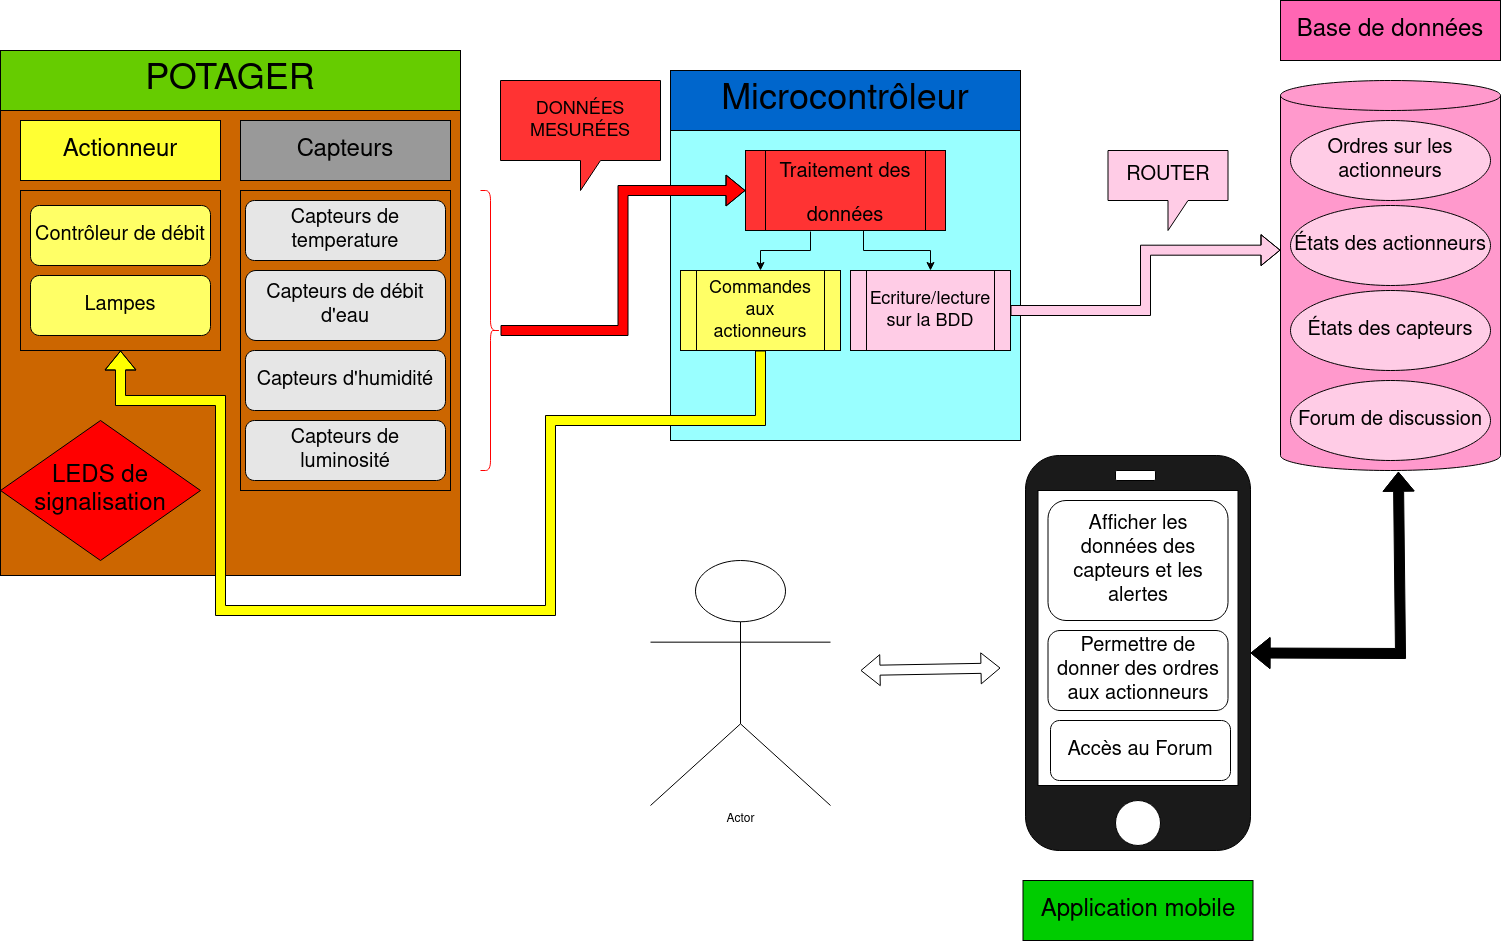

The diagram above was exported from draw.io. Its source (the exported page's mxGraphModel, read from the mxfile embedded in the PNG):
<mxGraphModel dx="1270" dy="613" grid="1" gridSize="10" guides="1" tooltips="1" connect="1" arrows="1" fold="1" page="1" pageScale="1" pageWidth="850" pageHeight="1100" math="0" shadow="0">
  <root>
    <mxCell id="0" />
    <mxCell id="1" parent="0" />
    <mxCell id="L-jifTy_Q-1h4r9_fcCJ-17" value="&lt;font style=&quot;font-size: 18px&quot;&gt;DONNÉES MESURÉES &lt;/font&gt;" style="shape=callout;whiteSpace=wrap;html=1;perimeter=calloutPerimeter;fillColor=#FF3333;" parent="1" vertex="1">
      <mxGeometry x="560" y="110" width="160" height="110" as="geometry" />
    </mxCell>
    <mxCell id="L-jifTy_Q-1h4r9_fcCJ-33" value="" style="shape=cylinder3;whiteSpace=wrap;html=1;boundedLbl=1;backgroundOutline=1;size=15;fillColor=#FF99CC;" parent="1" vertex="1">
      <mxGeometry x="1340" y="110" width="220" height="390" as="geometry" />
    </mxCell>
    <mxCell id="L-jifTy_Q-1h4r9_fcCJ-34" value="&lt;font style=&quot;font-size: 24px&quot;&gt;Base de données&lt;/font&gt;" style="rounded=0;whiteSpace=wrap;html=1;fillColor=#FF66B3;" parent="1" vertex="1">
      <mxGeometry x="1340" y="30" width="220" height="60" as="geometry" />
    </mxCell>
    <mxCell id="L-jifTy_Q-1h4r9_fcCJ-36" value="&lt;font style=&quot;font-size: 20px&quot;&gt;Ordres sur les actionneurs&lt;/font&gt;" style="ellipse;whiteSpace=wrap;html=1;fillColor=#FFCCE6;" parent="1" vertex="1">
      <mxGeometry x="1350" y="150" width="200" height="80" as="geometry" />
    </mxCell>
    <mxCell id="L-jifTy_Q-1h4r9_fcCJ-37" value="&lt;font style=&quot;font-size: 20px&quot;&gt;États des actionneurs&lt;/font&gt;" style="ellipse;whiteSpace=wrap;html=1;fillColor=#FFCCE6;" parent="1" vertex="1">
      <mxGeometry x="1350" y="235" width="200" height="80" as="geometry" />
    </mxCell>
    <mxCell id="L-jifTy_Q-1h4r9_fcCJ-38" value="&lt;font style=&quot;font-size: 20px&quot;&gt;États des capteurs&lt;/font&gt;" style="ellipse;whiteSpace=wrap;html=1;fillColor=#FFCCE6;" parent="1" vertex="1">
      <mxGeometry x="1350" y="320" width="200" height="80" as="geometry" />
    </mxCell>
    <mxCell id="L-jifTy_Q-1h4r9_fcCJ-48" value="" style="rounded=1;whiteSpace=wrap;html=1;fillColor=#1A1A1A;rotation=90;" parent="1" vertex="1">
      <mxGeometry x="1000" y="570" width="395" height="225" as="geometry" />
    </mxCell>
    <mxCell id="L-jifTy_Q-1h4r9_fcCJ-49" value="" style="ellipse;whiteSpace=wrap;html=1;aspect=fixed;fillColor=#FFFFFF;" parent="1" vertex="1">
      <mxGeometry x="1175" y="830" width="45" height="45" as="geometry" />
    </mxCell>
    <mxCell id="L-jifTy_Q-1h4r9_fcCJ-52" value="" style="rounded=0;whiteSpace=wrap;html=1;fillColor=#FFFFFF;" parent="1" vertex="1">
      <mxGeometry x="1097.5" y="520" width="200" height="295" as="geometry" />
    </mxCell>
    <mxCell id="L-jifTy_Q-1h4r9_fcCJ-53" value="&lt;font style=&quot;font-size: 24px&quot;&gt;Application mobile&lt;/font&gt;" style="rounded=0;whiteSpace=wrap;html=1;fillColor=#00CC00;" parent="1" vertex="1">
      <mxGeometry x="1082.5" y="910" width="230" height="60" as="geometry" />
    </mxCell>
    <mxCell id="L-jifTy_Q-1h4r9_fcCJ-55" value="&lt;font style=&quot;font-size: 20px&quot;&gt;Afficher les données des capteurs et les alertes&lt;/font&gt;" style="rounded=1;whiteSpace=wrap;html=1;fillColor=#FFFFFF;" parent="1" vertex="1">
      <mxGeometry x="1107.5" y="530" width="180" height="120" as="geometry" />
    </mxCell>
    <mxCell id="L-jifTy_Q-1h4r9_fcCJ-56" value="&lt;font style=&quot;font-size: 20px&quot;&gt;Permettre de donner des ordres aux actionneurs&lt;/font&gt;" style="rounded=1;whiteSpace=wrap;html=1;fillColor=#FFFFFF;" parent="1" vertex="1">
      <mxGeometry x="1107.5" y="660" width="180" height="80" as="geometry" />
    </mxCell>
    <mxCell id="L-jifTy_Q-1h4r9_fcCJ-57" value="" style="rounded=1;whiteSpace=wrap;html=1;fillColor=#FFFFFF;" parent="1" vertex="1">
      <mxGeometry x="1175" y="500" width="40" height="10" as="geometry" />
    </mxCell>
    <mxCell id="L-jifTy_Q-1h4r9_fcCJ-58" value="Actor" style="shape=umlActor;verticalLabelPosition=bottom;verticalAlign=top;html=1;outlineConnect=0;fillColor=#FFFFFF;" parent="1" vertex="1">
      <mxGeometry x="710" y="590" width="180" height="245" as="geometry" />
    </mxCell>
    <mxCell id="L-jifTy_Q-1h4r9_fcCJ-60" value="" style="rounded=0;whiteSpace=wrap;html=1;fillColor=#CC6600;" parent="1" vertex="1">
      <mxGeometry x="60" y="135" width="460" height="470" as="geometry" />
    </mxCell>
    <mxCell id="L-jifTy_Q-1h4r9_fcCJ-68" value="&lt;font style=&quot;font-size: 24px&quot;&gt;Capteurs&lt;/font&gt;" style="rounded=0;whiteSpace=wrap;html=1;fontSize=18;fillColor=#999999;" parent="1" vertex="1">
      <mxGeometry x="300" y="150" width="210" height="60" as="geometry" />
    </mxCell>
    <mxCell id="L-jifTy_Q-1h4r9_fcCJ-70" value="&lt;font style=&quot;font-size: 24px&quot;&gt;Actionneur&lt;/font&gt;" style="rounded=0;whiteSpace=wrap;html=1;fontSize=18;fillColor=#FFFF33;" parent="1" vertex="1">
      <mxGeometry x="80" y="150" width="200" height="60" as="geometry" />
    </mxCell>
    <mxCell id="L-jifTy_Q-1h4r9_fcCJ-72" value="" style="rounded=0;whiteSpace=wrap;html=1;fontSize=18;fillColor=#CC6600;" parent="1" vertex="1">
      <mxGeometry x="300" y="220" width="210" height="300" as="geometry" />
    </mxCell>
    <mxCell id="L-jifTy_Q-1h4r9_fcCJ-73" value="&lt;font style=&quot;font-size: 20px&quot;&gt;Capteurs de temperature&lt;/font&gt;" style="rounded=1;whiteSpace=wrap;html=1;fillColor=#E6E6E6;" parent="1" vertex="1">
      <mxGeometry x="305" y="230" width="200" height="60" as="geometry" />
    </mxCell>
    <mxCell id="L-jifTy_Q-1h4r9_fcCJ-74" value="&lt;font style=&quot;font-size: 20px&quot;&gt;Capteurs de débit d'eau&lt;/font&gt;" style="rounded=1;whiteSpace=wrap;html=1;fillColor=#E6E6E6;" parent="1" vertex="1">
      <mxGeometry x="305" y="300" width="200" height="70" as="geometry" />
    </mxCell>
    <mxCell id="L-jifTy_Q-1h4r9_fcCJ-75" value="&lt;font style=&quot;font-size: 20px&quot;&gt;Capteurs d'humidité&lt;/font&gt;" style="rounded=1;whiteSpace=wrap;html=1;fillColor=#E6E6E6;" parent="1" vertex="1">
      <mxGeometry x="305" y="380" width="200" height="60" as="geometry" />
    </mxCell>
    <mxCell id="L-jifTy_Q-1h4r9_fcCJ-76" value="&lt;font style=&quot;font-size: 20px&quot;&gt;Capteurs de luminosité&lt;/font&gt;" style="rounded=1;whiteSpace=wrap;html=1;fillColor=#E6E6E6;" parent="1" vertex="1">
      <mxGeometry x="305" y="450" width="200" height="60" as="geometry" />
    </mxCell>
    <mxCell id="L-jifTy_Q-1h4r9_fcCJ-77" value="" style="rounded=0;whiteSpace=wrap;html=1;fontSize=18;fillColor=#CC6600;" parent="1" vertex="1">
      <mxGeometry x="80" y="220" width="200" height="160" as="geometry" />
    </mxCell>
    <mxCell id="L-jifTy_Q-1h4r9_fcCJ-78" value="&lt;font style=&quot;font-size: 20px&quot;&gt;Contrôleur de débit&lt;/font&gt;" style="rounded=1;whiteSpace=wrap;html=1;fillColor=#FFFF66;" parent="1" vertex="1">
      <mxGeometry x="90" y="235" width="180" height="60" as="geometry" />
    </mxCell>
    <mxCell id="L-jifTy_Q-1h4r9_fcCJ-79" value="&lt;font style=&quot;font-size: 20px&quot;&gt;Lampes &lt;br&gt;&lt;/font&gt;" style="rounded=1;whiteSpace=wrap;html=1;fillColor=#FFFF66;" parent="1" vertex="1">
      <mxGeometry x="90" y="305" width="180" height="60" as="geometry" />
    </mxCell>
    <mxCell id="L-jifTy_Q-1h4r9_fcCJ-80" value="&lt;font style=&quot;font-size: 24px&quot;&gt;LEDS de signalisation&lt;/font&gt;" style="rhombus;whiteSpace=wrap;html=1;fillColor=#FF0000;" parent="1" vertex="1">
      <mxGeometry x="60" y="450" width="200" height="140" as="geometry" />
    </mxCell>
    <mxCell id="L-jifTy_Q-1h4r9_fcCJ-81" value="&lt;font style=&quot;font-size: 36px&quot;&gt;POTAGER&lt;/font&gt;" style="rounded=0;whiteSpace=wrap;html=1;fontSize=18;fillColor=#66CC00;" parent="1" vertex="1">
      <mxGeometry x="60" y="80" width="460" height="60" as="geometry" />
    </mxCell>
    <mxCell id="L-jifTy_Q-1h4r9_fcCJ-82" value="&lt;font style=&quot;font-size: 36px&quot;&gt;Microcontrôleur&lt;/font&gt;" style="rounded=0;whiteSpace=wrap;html=1;fontSize=18;fillColor=#0066CC;" parent="1" vertex="1">
      <mxGeometry x="730" y="100" width="350" height="60" as="geometry" />
    </mxCell>
    <mxCell id="L-jifTy_Q-1h4r9_fcCJ-83" value="" style="rounded=0;whiteSpace=wrap;html=1;fontSize=36;fillColor=#99FFFF;" parent="1" vertex="1">
      <mxGeometry x="730" y="160" width="350" height="310" as="geometry" />
    </mxCell>
    <mxCell id="L-jifTy_Q-1h4r9_fcCJ-89" style="edgeStyle=orthogonalEdgeStyle;rounded=0;orthogonalLoop=1;jettySize=auto;html=1;fontSize=18;exitX=0.325;exitY=1.013;exitDx=0;exitDy=0;exitPerimeter=0;" parent="1" source="L-jifTy_Q-1h4r9_fcCJ-85" target="L-jifTy_Q-1h4r9_fcCJ-87" edge="1">
      <mxGeometry relative="1" as="geometry" />
    </mxCell>
    <mxCell id="L-jifTy_Q-1h4r9_fcCJ-90" style="edgeStyle=orthogonalEdgeStyle;rounded=0;orthogonalLoop=1;jettySize=auto;html=1;entryX=0.5;entryY=0;entryDx=0;entryDy=0;fontSize=18;exitX=0.59;exitY=0.988;exitDx=0;exitDy=0;exitPerimeter=0;" parent="1" source="L-jifTy_Q-1h4r9_fcCJ-85" target="L-jifTy_Q-1h4r9_fcCJ-88" edge="1">
      <mxGeometry relative="1" as="geometry" />
    </mxCell>
    <mxCell id="L-jifTy_Q-1h4r9_fcCJ-85" value="&lt;font style=&quot;font-size: 20px&quot;&gt;Traitement des données&lt;/font&gt;" style="shape=process;whiteSpace=wrap;html=1;backgroundOutline=1;fontSize=36;fillColor=#FF3333;" parent="1" vertex="1">
      <mxGeometry x="805" y="180" width="200" height="80" as="geometry" />
    </mxCell>
    <mxCell id="1fyCTC50BbDUSiMZtqzO-2" style="edgeStyle=orthogonalEdgeStyle;shape=flexArrow;rounded=0;orthogonalLoop=1;jettySize=auto;html=1;entryX=0.5;entryY=1;entryDx=0;entryDy=0;fillColor=#FFFF00;" parent="1" source="L-jifTy_Q-1h4r9_fcCJ-87" target="L-jifTy_Q-1h4r9_fcCJ-77" edge="1">
      <mxGeometry relative="1" as="geometry">
        <Array as="points">
          <mxPoint x="820" y="450" />
          <mxPoint x="610" y="450" />
          <mxPoint x="610" y="640" />
          <mxPoint x="280" y="640" />
          <mxPoint x="280" y="430" />
          <mxPoint x="180" y="430" />
        </Array>
      </mxGeometry>
    </mxCell>
    <mxCell id="L-jifTy_Q-1h4r9_fcCJ-87" value="&lt;font style=&quot;font-size: 18px&quot;&gt;Commandes aux actionneurs&lt;/font&gt;" style="shape=process;whiteSpace=wrap;html=1;backgroundOutline=1;fontSize=18;fillColor=#FFFF66;" parent="1" vertex="1">
      <mxGeometry x="740" y="300" width="160" height="80" as="geometry" />
    </mxCell>
    <mxCell id="1fyCTC50BbDUSiMZtqzO-3" style="edgeStyle=orthogonalEdgeStyle;shape=flexArrow;rounded=0;orthogonalLoop=1;jettySize=auto;html=1;entryX=0;entryY=0.435;entryDx=0;entryDy=0;entryPerimeter=0;fillColor=#FFCCE6;" parent="1" source="L-jifTy_Q-1h4r9_fcCJ-88" target="L-jifTy_Q-1h4r9_fcCJ-33" edge="1">
      <mxGeometry relative="1" as="geometry" />
    </mxCell>
    <mxCell id="L-jifTy_Q-1h4r9_fcCJ-88" value="&lt;font style=&quot;font-size: 18px&quot;&gt;Ecriture/lecture sur la BDD&lt;/font&gt;" style="shape=process;whiteSpace=wrap;html=1;backgroundOutline=1;fontSize=18;fillColor=#FFCCE6;" parent="1" vertex="1">
      <mxGeometry x="910" y="300" width="160" height="80" as="geometry" />
    </mxCell>
    <mxCell id="L-jifTy_Q-1h4r9_fcCJ-95" value="" style="shape=flexArrow;endArrow=classic;startArrow=classic;html=1;rounded=0;fontSize=20;" parent="1" edge="1">
      <mxGeometry width="100" height="100" relative="1" as="geometry">
        <mxPoint x="920" y="700" as="sourcePoint" />
        <mxPoint x="1060" y="697.5" as="targetPoint" />
      </mxGeometry>
    </mxCell>
    <mxCell id="1fyCTC50BbDUSiMZtqzO-1" style="edgeStyle=orthogonalEdgeStyle;rounded=0;orthogonalLoop=1;jettySize=auto;html=1;entryX=0;entryY=0.5;entryDx=0;entryDy=0;shape=flexArrow;fillColor=#FF0000;" parent="1" source="L-jifTy_Q-1h4r9_fcCJ-102" target="L-jifTy_Q-1h4r9_fcCJ-85" edge="1">
      <mxGeometry relative="1" as="geometry" />
    </mxCell>
    <mxCell id="L-jifTy_Q-1h4r9_fcCJ-102" value="" style="shape=curlyBracket;whiteSpace=wrap;html=1;rounded=1;flipH=1;fontSize=20;fillColor=#FF3333;strokeColor=#FF0000;" parent="1" vertex="1">
      <mxGeometry x="540" y="220" width="20" height="280" as="geometry" />
    </mxCell>
    <mxCell id="1fyCTC50BbDUSiMZtqzO-6" value="&lt;font style=&quot;font-size: 20px&quot;&gt;ROUTER&lt;/font&gt;" style="shape=callout;whiteSpace=wrap;html=1;perimeter=calloutPerimeter;fillColor=#FFCCE6;" parent="1" vertex="1">
      <mxGeometry x="1167.5" y="180" width="120" height="80" as="geometry" />
    </mxCell>
    <mxCell id="qZrOXYm4Oxn-G8Sf4h5u-1" value="&lt;font style=&quot;font-size: 20px&quot;&gt;Forum de discussion&lt;/font&gt;" style="ellipse;whiteSpace=wrap;html=1;fillColor=#FFCCE6;" vertex="1" parent="1">
      <mxGeometry x="1350" y="410" width="200" height="80" as="geometry" />
    </mxCell>
    <mxCell id="qZrOXYm4Oxn-G8Sf4h5u-2" value="Accès au Forum" style="rounded=1;whiteSpace=wrap;html=1;fontSize=20;fillColor=#FFFFFF;" vertex="1" parent="1">
      <mxGeometry x="1110" y="750" width="180" height="60" as="geometry" />
    </mxCell>
    <mxCell id="qZrOXYm4Oxn-G8Sf4h5u-3" value="" style="shape=flexArrow;endArrow=classic;startArrow=classic;html=1;rounded=0;fontSize=20;exitX=0.5;exitY=0;exitDx=0;exitDy=0;entryX=0.536;entryY=1.003;entryDx=0;entryDy=0;entryPerimeter=0;fillColor=#000000;" edge="1" parent="1" source="L-jifTy_Q-1h4r9_fcCJ-48" target="L-jifTy_Q-1h4r9_fcCJ-33">
      <mxGeometry width="100" height="100" relative="1" as="geometry">
        <mxPoint x="1360" y="670" as="sourcePoint" />
        <mxPoint x="1460" y="570" as="targetPoint" />
        <Array as="points">
          <mxPoint x="1460" y="683" />
        </Array>
      </mxGeometry>
    </mxCell>
  </root>
</mxGraphModel>